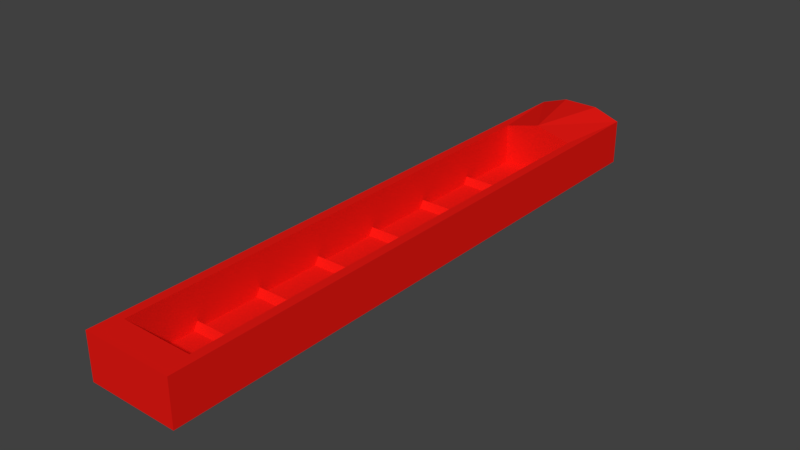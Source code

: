 # Source: soclecube.blend  (saved by Blender 2.82.7; exported with 4.5.12 LTS)
import bpy
from mathutils import Matrix  # noqa: F401  (used for matrix-valued properties, if any)

bpy.ops.wm.read_factory_settings(use_empty=True)
scene = bpy.context.scene
scene.name = 'Scene'

# ---- collections
col_collection_1 = bpy.data.collections.new('Collection 1'); scene.collection.children.link(col_collection_1)

# ---- materials (node trees are filled in below, after node groups)
mat_material = bpy.data.materials.new('Material')
mat_material.alpha_threshold = 0.0
mat_material.use_transparent_shadow = False
mat_material.diffuse_color = (0.8, 0.01008, 0.006841, 1.0)
mat_material.roughness = 0.5
mat_material.line_color = (0.0, 0.0, 0.0, 1.0)

# ---- material node trees

# ---- world
world_world = bpy.data.worlds.new('World'); scene.world = world_world
world_world.color = (0.05088, 0.05088, 0.05088)
world_world.use_sun_shadow = False
world_world.sun_shadow_jitter_overblur = 0.0
world_world.cycles.sampling_method = 'MANUAL'

# ---- meshes
me_cube = bpy.data.meshes.new('Cube')
me_cube.from_pydata([(1.0, 1.2, -1.0), (1.0, -1.0, -1.0), (-1.0, -1.0, -1.0), (-1.0, 1.2, -1.0), (1.0, 1.2, 1.0), (1.0, -1.0, 1.0), (-1.0, -1.0, 1.0), (-1.0, 1.2, 1.0), (0.8, 0.9, -0.8), (-0.8, 0.9, -0.8), (-0.8, -0.9, -0.8), (0.8, -0.9, -0.8), (0.8, -0.9, 1.0), (0.8, 0.9, 1.0), (-0.8, -0.9, 1.0), (-0.8, 0.9, 1.0), (-0.9, 0.6268, -0.842), (-0.9, 0.6459, -0.4851), (-0.9, 0.6635, -0.842), (0.9, 0.6268, -0.842), (0.9, 0.6459, -0.4851), (0.9, 0.6635, -0.842), (-0.9, 0.3689, -0.842), (-0.9, 0.388, -0.4851), (-0.9, 0.4056, -0.842), (0.9, 0.3689, -0.842), (0.9, 0.388, -0.4851), (0.9, 0.4056, -0.842), (-0.9, 0.0958, -0.842), (-0.9, 0.1149, -0.4851), (-0.9, 0.1325, -0.842), (0.9, 0.0958, -0.842), (0.9, 0.1149, -0.4851), (0.9, 0.1325, -0.842), (-0.9, -0.1676, -0.842), (-0.9, -0.1485, -0.4851), (-0.9, -0.1309, -0.842), (0.9, -0.1676, -0.842), (0.9, -0.1485, -0.4851), (0.9, -0.1309, -0.842), (-0.9, -0.4254, -0.842), (-0.9, -0.4063, -0.4851), (-0.9, -0.3887, -0.842), (0.9, -0.4254, -0.842), (0.9, -0.4063, -0.4851), (0.9, -0.3887, -0.842), (-0.9, -0.674, -0.842), (-0.9, -0.6549, -0.4851), (-0.9, -0.6373, -0.842), (0.9, -0.674, -0.842), (0.9, -0.6549, -0.4851), (0.9, -0.6373, -0.842), (0.0, 0.9, 1.412), (-0.4, 1.2, 1.412), (0.4, 1.2, 1.412)], [], [(0, 1, 2, 3), (8, 9, 10, 11), (0, 4, 5, 1), (1, 5, 6, 2), (2, 6, 7, 3), (4, 0, 3, 7, 53, 54), (8, 11, 12, 13), (11, 10, 14, 12), (10, 9, 15, 14), (13, 52, 15, 9, 8), (6, 5, 12, 14), (5, 4, 13, 12), (7, 6, 14, 15), (4, 54, 52, 13), (16, 17, 18), (18, 17, 20, 21), (21, 20, 19), (19, 20, 17, 16), (18, 21, 19, 16), (22, 23, 24), (24, 23, 26, 27), (27, 26, 25), (25, 26, 23, 22), (24, 27, 25, 22), (28, 29, 30), (30, 29, 32, 33), (33, 32, 31), (31, 32, 29, 28), (30, 33, 31, 28), (34, 35, 36), (36, 35, 38, 39), (39, 38, 37), (37, 38, 35, 34), (36, 39, 37, 34), (40, 41, 42), (42, 41, 44, 45), (45, 44, 43), (43, 44, 41, 40), (42, 45, 43, 40), (46, 47, 48), (48, 47, 50, 51), (51, 50, 49), (49, 50, 47, 46), (48, 51, 49, 46), (52, 53, 7, 15), (52, 54, 53)])
_uv = me_cube.uv_layers.new(name='UVMap')
_uv.uv.foreach_set('vector', [0.0, 0.0, 1.0, 0.0, 1.0, 1.0, 0.0, 1.0, 0.0, 0.0, 1.0, 0.0, 1.0, 1.0, 0.0, 1.0, 0.0, 0.0, 1.0, 0.0, 1.0, 1.0, 0.0, 1.0, 0.0, 0.0, 1.0, 0.0, 1.0, 1.0, 0.0, 1.0, 0.0, 0.0, 1.0, 0.0, 1.0, 1.0, 0.0, 1.0, 0.5, 1.0, 0.933, 0.75, 0.933, 0.25, 0.5, 0.0, 0.06699, 0.25, 0.06699, 0.75, 0.0, 0.0, 1.0, 0.0, 1.0, 1.0, 0.0, 1.0, 0.0, 0.0, 1.0, 0.0, 1.0, 1.0, 0.0, 1.0, 0.0, 0.0, 1.0, 0.0, 1.0, 1.0, 0.0, 1.0, 0.5, 1.0, 0.9755, 0.6545, 0.7939, 0.09549, 0.2061, 0.09549, 0.02447, 0.6545, 0.0, 0.0, 1.0, 0.0, 1.0, 1.0, 0.0, 1.0, 0.0, 0.0, 1.0, 0.0, 1.0, 1.0, 0.0, 1.0, 0.0, 0.0, 1.0, 0.0, 1.0, 1.0, 0.0, 1.0, 0.0, 0.0, 1.0, 0.0, 1.0, 1.0, 0.0, 1.0, 0.0, 0.0, 0.0, 0.0, 0.0, 0.0, 0.0001889, 0.3974, 0.0001889, 0.2982, 0.4998, 0.2982, 0.4998, 0.3974, 0.0, 0.0, 0.0, 0.0, 0.0, 0.0, 0.4998, 0.199, 0.4998, 0.2982, 0.0001889, 0.2982, 0.0001889, 0.199, 0.0, 0.0, 0.0, 0.0, 0.0, 0.0, 0.0, 0.0, 0.0, 0.0, 0.0, 0.0, 0.0, 0.0, 0.0001889, 0.5961, 0.0001889, 0.4969, 0.4998, 0.4969, 0.4998, 0.5961, 0.0, 0.0, 0.0, 0.0, 0.0, 0.0, 0.4998, 0.3977, 0.4998, 0.4969, 0.0001889, 0.4969, 0.0001889, 0.3977, 0.0, 0.0, 0.0, 0.0, 0.0, 0.0, 0.0, 0.0, 0.0, 0.0, 0.0, 0.0, 0.0, 0.0, 0.0001889, 0.7949, 0.0001889, 0.6957, 0.4998, 0.6957, 0.4998, 0.7949, 0.0, 0.0, 0.0, 0.0, 0.0, 0.0, 0.4998, 0.5965, 0.4998, 0.6957, 0.0001889, 0.6957, 0.0001889, 0.5965, 0.0, 0.0, 0.0, 0.0, 0.0, 0.0, 0.0, 0.0, 0.0, 0.0, 0.0, 0.0, 0.0, 0.0, 0.5002, 0.1986, 0.5002, 0.0994, 0.9998, 0.0994, 0.9998, 0.1986, 0.0, 0.0, 0.0, 0.0, 0.0, 0.0, 0.9998, 0.0001889, 0.9998, 0.0994, 0.5002, 0.0994, 0.5002, 0.0001889, 0.0, 0.0, 0.0, 0.0, 0.0, 0.0, 0.0, 0.0, 0.0, 0.0, 0.0, 0.0, 0.0, 0.0, 0.0001889, 0.9937, 0.0001889, 0.8945, 0.4998, 0.8945, 0.4998, 0.9937, 0.0, 0.0, 0.0, 0.0, 0.0, 0.0, 0.4998, 0.7953, 0.4998, 0.8945, 0.0001889, 0.8945, 0.0001889, 0.7953, 0.0, 0.0, 0.0, 0.0, 0.0, 0.0, 0.0, 0.0, 0.0, 0.0, 0.0, 0.0, 0.0, 0.0, 0.0001889, 0.1986, 0.0001889, 0.0994, 0.4998, 0.0994, 0.4998, 0.1986, 0.0, 0.0, 0.0, 0.0, 0.0, 0.0, 0.4998, 0.000189, 0.4998, 0.0994, 0.0001889, 0.0994, 0.0001889, 0.0001889, 0.0, 0.0, 0.0, 0.0, 0.0, 0.0, 0.0, 0.0, 0.0, 0.0, 1.0, 0.0, 1.0, 1.0, 0.0, 1.0, 0.0, 0.0, 1.0, 0.0, 1.0, 1.0])
me_cube.materials.append(mat_material)
me_cube.use_remesh_preserve_volume = False
me_cube.use_remesh_preserve_attributes = False
me_cube.use_mirror_vertex_groups = False
me_cube.update()

# ---- objects
ob_scolecubemodel = bpy.data.objects.new('scolecubemodel', me_cube)

# ---- transforms, parenting, visibility, modifiers, constraints
ob_scolecubemodel.location = (0.0, 0.0, 0.0)
ob_scolecubemodel.scale = (1.0, 6.0, 0.5)
ob_scolecubemodel.lock_rotations_4d = False
ob_scolecubemodel.empty_display_type = 'ARROWS'
ob_scolecubemodel.lineart.crease_threshold = 0.0

# ---- collection membership
col_collection_1.objects.link(ob_scolecubemodel)

# ---- scene / render settings (as saved in the file)
scene.frame_start = 1; scene.frame_end = 250; scene.frame_set(1)
scene.render.engine = 'BLENDER_EEVEE_NEXT'
scene.render.resolution_percentage = 50
scene.render.dither_intensity = 0.0
scene.cycles.use_denoising = False
scene.cycles.samples = 128
scene.cycles.sampling_pattern = 'TABULATED_SOBOL'
scene.cycles.use_adaptive_sampling = False
scene.cycles.use_light_tree = False
scene.cycles.blur_glossy = 0.0
scene.cycles.sample_clamp_indirect = 0.0
scene.view_settings.view_transform = 'Standard'
bpy.context.view_layer.update()

# ---- added for rendering (the .blend has no active camera and no usable light): camera, sun
cam_auto = bpy.data.cameras.new('AutoCamera')
cam_auto.lens = 50.0
cam_auto.sensor_width = 36.0
cam_auto.clip_end = 1000.0
ob_auto_camera = bpy.data.objects.new('AutoCamera', cam_auto)
scene.collection.objects.link(ob_auto_camera)
ob_auto_camera.location = (12.4027, -14.2832, 10.0252)
ob_auto_camera.rotation_euler = (1.09748, -7.21219e-08, 0.694738)
scene.camera = ob_auto_camera
light_auto_sun = bpy.data.lights.new('AutoSun', 'SUN')
light_auto_sun.energy = 3.0
light_auto_sun.angle = 0.0523599
ob_auto_sun = bpy.data.objects.new('AutoSun', light_auto_sun)
scene.collection.objects.link(ob_auto_sun)
ob_auto_sun.rotation_euler = (0.872665, 0.174533, 0.523599)
bpy.context.view_layer.update()
